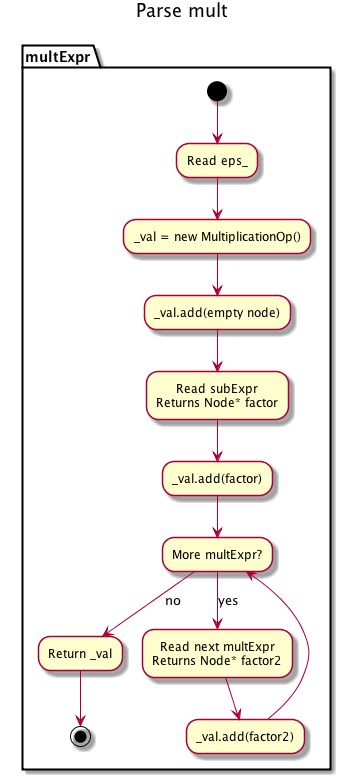

The diagram above was rendered by PlantUML. Its source (embedded in the PNG):
@startuml
title Parse mult
partition multExpr {
(*) --> Read eps_
--> "_val = new MultiplicationOp()"
--> "_val.add(empty node)"
--> "Read subExpr
Returns Node* factor"
--> _val.add(factor)
--> More multExpr?
-->[no] Return _val
-->(*)

"More multExpr?" -->[yes] "Read next multExpr
Returns Node* factor2"
--> _val.add(factor2)
--> "More multExpr?"

@enduml